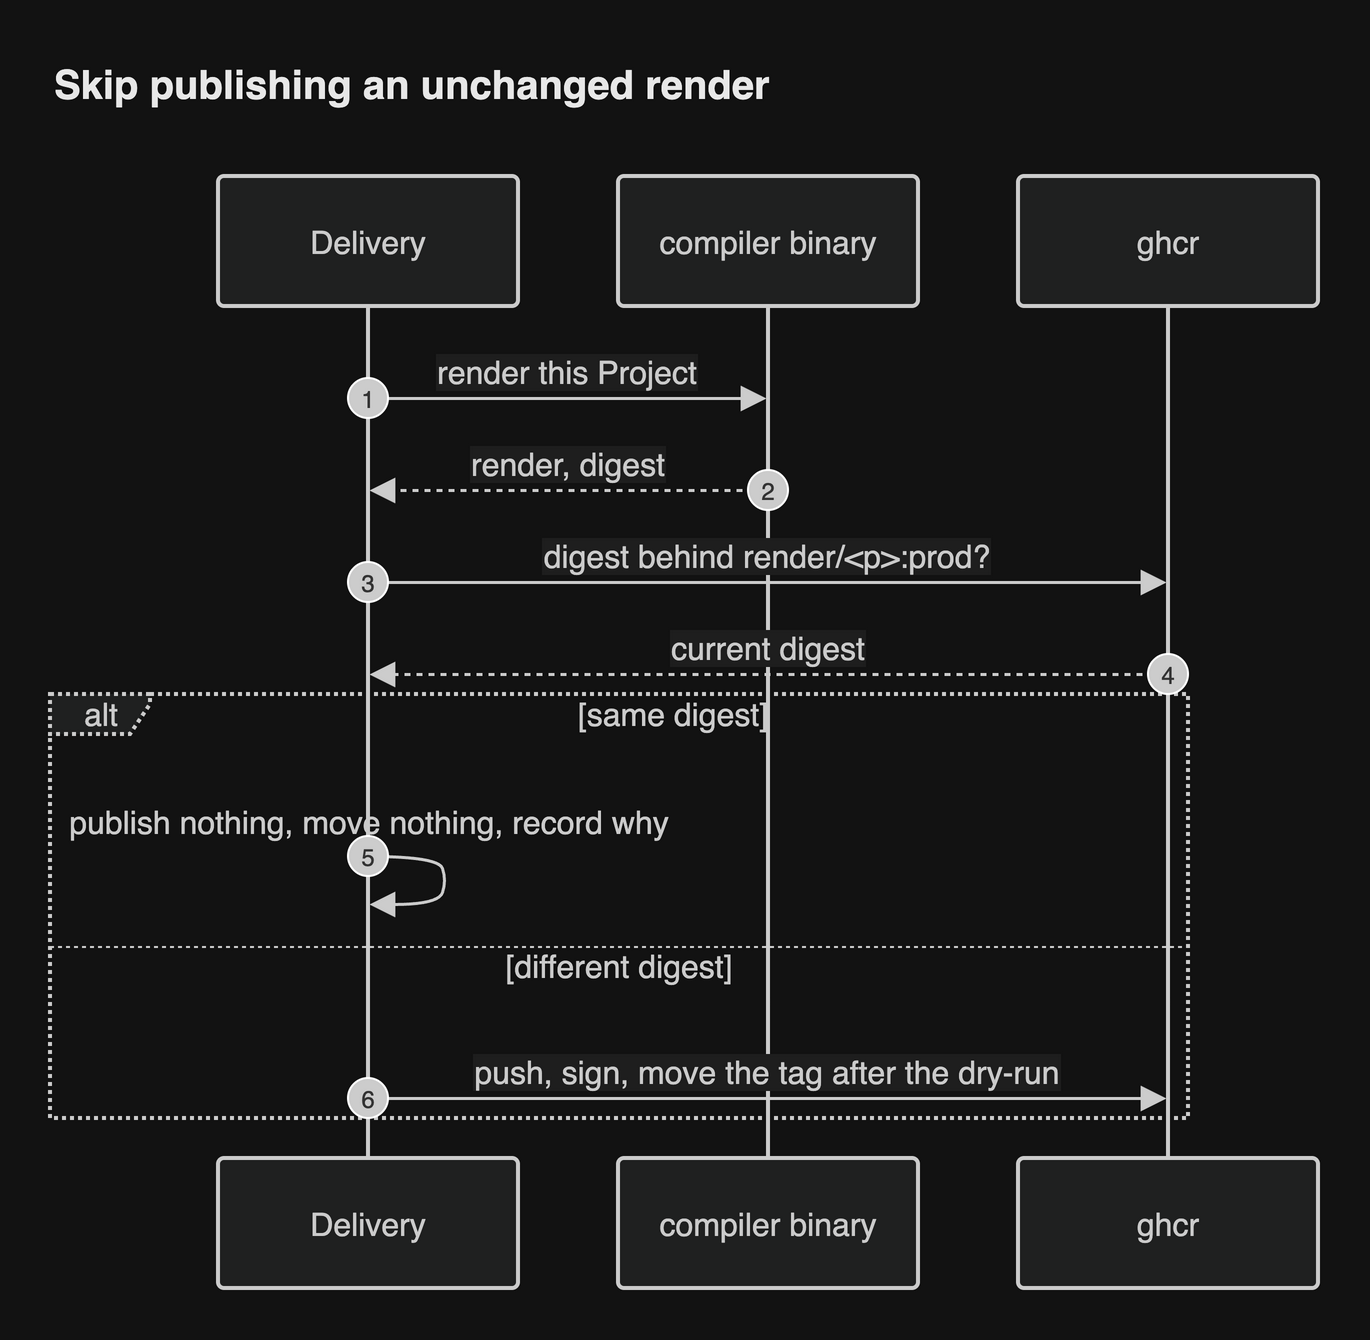

The diagram above was exported from draw.io. Its source (the exported page's mxGraphModel, read from the mxfile embedded in the PNG):
<mxGraphModel grid="0" gridSize="10" guides="1" tooltips="1" connect="1" arrows="1" fold="0" page="0" pageScale="1" pageWidth="827" pageHeight="1169" math="0" shadow="0">
  <root>
    <mxCell id="0" />
    <mxCell id="1" parent="0" />
    <UserObject label="Delivery" mermaidId="n:S" mermaidBaseStyle="html=1;shape=umlLifeline;perimeter=lifelinePerimeter;whiteSpace=wrap;container=1;dropTarget=0;collapsible=0;recursiveResize=0;outlineConnect=0;portConstraint=eastwest;newEdgeStyle={&quot;edgeStyle&quot;:&quot;sequenceEdgeStyle&quot;,&quot;libavoidRouting&quot;:0,&quot;curved&quot;:0,&quot;rounded&quot;:0};lifelineDashed=0;strokeWidth=2;rounded=1;absoluteArcSize=1;arcSize=6;lifelineColor=light-dark(#9370DB,#cccccc);size=65;lifelineMirror=1;fillColor=light-dark(#ECECFF,#1f2020);strokeColor=light-dark(#9370DB,#cccccc);fontColor=light-dark(#333333,#cccccc);fontSize=16;fontFamily=Helvetica;" mermaidBaseValue="Delivery" id="2">
      <mxCell parent="1" style="html=1;shape=umlLifeline;perimeter=lifelinePerimeter;whiteSpace=wrap;container=1;dropTarget=0;collapsible=0;recursiveResize=0;outlineConnect=0;portConstraint=eastwest;newEdgeStyle={&quot;edgeStyle&quot;:&quot;sequenceEdgeStyle&quot;,&quot;libavoidRouting&quot;:0,&quot;curved&quot;:0,&quot;rounded&quot;:0};lifelineDashed=0;strokeWidth=2;rounded=1;absoluteArcSize=1;arcSize=6;lifelineColor=light-dark(#9370DB,#cccccc);size=65;lifelineMirror=1;fillColor=light-dark(#ECECFF,#1f2020);strokeColor=light-dark(#9370DB,#cccccc);fontColor=light-dark(#333333,#cccccc);fontSize=16;fontFamily=Helvetica;" vertex="1">
        <mxGeometry height="556" width="150" x="84" as="geometry" />
      </mxCell>
    </UserObject>
    <UserObject label="compiler binary" mermaidId="n:R" mermaidBaseStyle="html=1;shape=umlLifeline;perimeter=lifelinePerimeter;whiteSpace=wrap;container=1;dropTarget=0;collapsible=0;recursiveResize=0;outlineConnect=0;portConstraint=eastwest;newEdgeStyle={&quot;edgeStyle&quot;:&quot;sequenceEdgeStyle&quot;,&quot;libavoidRouting&quot;:0,&quot;curved&quot;:0,&quot;rounded&quot;:0};lifelineDashed=0;strokeWidth=2;rounded=1;absoluteArcSize=1;arcSize=6;lifelineColor=light-dark(#9370DB,#cccccc);size=65;lifelineMirror=1;fillColor=light-dark(#ECECFF,#1f2020);strokeColor=light-dark(#9370DB,#cccccc);fontColor=light-dark(#333333,#cccccc);fontSize=16;fontFamily=Helvetica;" mermaidBaseValue="compiler binary" id="3">
      <mxCell parent="1" style="html=1;shape=umlLifeline;perimeter=lifelinePerimeter;whiteSpace=wrap;container=1;dropTarget=0;collapsible=0;recursiveResize=0;outlineConnect=0;portConstraint=eastwest;newEdgeStyle={&quot;edgeStyle&quot;:&quot;sequenceEdgeStyle&quot;,&quot;libavoidRouting&quot;:0,&quot;curved&quot;:0,&quot;rounded&quot;:0};lifelineDashed=0;strokeWidth=2;rounded=1;absoluteArcSize=1;arcSize=6;lifelineColor=light-dark(#9370DB,#cccccc);size=65;lifelineMirror=1;fillColor=light-dark(#ECECFF,#1f2020);strokeColor=light-dark(#9370DB,#cccccc);fontColor=light-dark(#333333,#cccccc);fontSize=16;fontFamily=Helvetica;" vertex="1">
        <mxGeometry height="556" width="150" x="284" as="geometry" />
      </mxCell>
    </UserObject>
    <UserObject label="ghcr" mermaidId="n:O" mermaidBaseStyle="html=1;shape=umlLifeline;perimeter=lifelinePerimeter;whiteSpace=wrap;container=1;dropTarget=0;collapsible=0;recursiveResize=0;outlineConnect=0;portConstraint=eastwest;newEdgeStyle={&quot;edgeStyle&quot;:&quot;sequenceEdgeStyle&quot;,&quot;libavoidRouting&quot;:0,&quot;curved&quot;:0,&quot;rounded&quot;:0};lifelineDashed=0;strokeWidth=2;rounded=1;absoluteArcSize=1;arcSize=6;lifelineColor=light-dark(#9370DB,#cccccc);size=65;lifelineMirror=1;fillColor=light-dark(#ECECFF,#1f2020);strokeColor=light-dark(#9370DB,#cccccc);fontColor=light-dark(#333333,#cccccc);fontSize=16;fontFamily=Helvetica;" mermaidBaseValue="ghcr" id="4">
      <mxCell parent="1" style="html=1;shape=umlLifeline;perimeter=lifelinePerimeter;whiteSpace=wrap;container=1;dropTarget=0;collapsible=0;recursiveResize=0;outlineConnect=0;portConstraint=eastwest;newEdgeStyle={&quot;edgeStyle&quot;:&quot;sequenceEdgeStyle&quot;,&quot;libavoidRouting&quot;:0,&quot;curved&quot;:0,&quot;rounded&quot;:0};lifelineDashed=0;strokeWidth=2;rounded=1;absoluteArcSize=1;arcSize=6;lifelineColor=light-dark(#9370DB,#cccccc);size=65;lifelineMirror=1;fillColor=light-dark(#ECECFF,#1f2020);strokeColor=light-dark(#9370DB,#cccccc);fontColor=light-dark(#333333,#cccccc);fontSize=16;fontFamily=Helvetica;" vertex="1">
        <mxGeometry height="556" width="150" x="484" as="geometry" />
      </mxCell>
    </UserObject>
    <UserObject label="alt" mermaidId="n:f0" mermaidBaseStyle="html=1;shape=umlFrame;dashed=1;fixDash=1;dashPattern=2 2;strokeWidth=2;pointerEvents=0;dropTarget=0;fillColor=light-dark(#ECECFF,#1f2020);strokeColor=light-dark(#9370DB,#cccccc);fontSize=16;align=center;verticalAlign=middle;fontColor=light-dark(#333333,#cccccc);height=20;width=50;fontFamily=Helvetica;" mermaidBaseValue="alt" id="5">
      <mxCell parent="1" style="html=1;shape=umlFrame;dashed=1;fixDash=1;dashPattern=2 2;strokeWidth=2;pointerEvents=0;dropTarget=0;fillColor=light-dark(#ECECFF,#1f2020);strokeColor=light-dark(#9370DB,#cccccc);fontSize=16;align=center;verticalAlign=middle;fontColor=light-dark(#333333,#cccccc);height=20;width=50;fontFamily=Helvetica;" vertex="1">
        <mxGeometry height="212" width="569" y="259" as="geometry" />
      </mxCell>
    </UserObject>
    <mxCell id="6" parent="5" style="text;strokeColor=none;fillColor=none;align=center;verticalAlign=middle;whiteSpace=wrap;fontSize=16;fontColor=light-dark(#333333,#cccccc);fontFamily=Helvetica;" value="[same digest]" vertex="1">
      <mxGeometry height="16" width="515" x="54" y="2" as="geometry" />
    </mxCell>
    <mxCell id="7" parent="5" style="shape=line;dashed=1;fixDash=1;dashPattern=2 2;strokeColor=light-dark(#9370DB,#cccccc);fontFamily=Helvetica;" vertex="1">
      <mxGeometry height="1" width="569" y="126" as="geometry" />
    </mxCell>
    <mxCell id="8" parent="5" style="text;strokeColor=none;fillColor=none;align=center;verticalAlign=middle;whiteSpace=wrap;fontSize=16;fontColor=light-dark(#333333,#cccccc);fontFamily=Helvetica;" value="[different digest]" vertex="1">
      <mxGeometry height="16" width="569" y="128" as="geometry" />
    </mxCell>
    <UserObject label="render this Project" mermaidId="e:S-&gt;R#0" mermaidBaseStyle="endArrow=block;endSize=9;verticalAlign=bottom;spacingBottom=2;edgeStyle=sequenceEdgeStyle;libavoidRouting=0;curved=0;rounded=0;fontSize=16;strokeWidth=1.5;strokeColor=light-dark(#333333,#cccccc);fontColor=light-dark(#333333,#cccccc);fontFamily=Helvetica;labelBackgroundColor=light-dark(#ffffff,#1e1e1e);" mermaidBaseValue="render this Project" id="9">
      <mxCell edge="1" parent="1" source="2" style="endArrow=block;endSize=9;verticalAlign=bottom;spacingBottom=2;edgeStyle=sequenceEdgeStyle;libavoidRouting=0;curved=0;rounded=0;fontSize=16;strokeWidth=1.5;strokeColor=light-dark(#333333,#cccccc);fontColor=light-dark(#333333,#cccccc);fontFamily=Helvetica;labelBackgroundColor=light-dark(#ffffff,#1e1e1e);" target="3">
        <mxGeometry relative="1" as="geometry">
          <Array as="points">
            <mxPoint x="259" y="111" />
          </Array>
          <mxPoint x="159" y="111" as="sourcePoint" />
          <mxPoint x="359" y="111" as="targetPoint" />
        </mxGeometry>
      </mxCell>
    </UserObject>
    <mxCell id="10" parent="1" style="ellipse;aspect=fixed;fillColor=light-dark(#333333,#cccccc);align=center;verticalAlign=middle;fontColor=light-dark(#FFFFFF,#333333);fontSize=12;fontFamily=Helvetica;" value="1" vertex="1">
      <mxGeometry height="20" width="20" x="149" y="101" as="geometry" />
    </mxCell>
    <UserObject label="render, digest" mermaidId="e:R-&gt;S#0" mermaidBaseStyle="dashed=1;fixDash=1;dashPattern=3 3;endArrow=block;endSize=9;verticalAlign=bottom;spacingBottom=2;edgeStyle=sequenceEdgeStyle;libavoidRouting=0;curved=0;rounded=0;fontSize=16;strokeWidth=1.5;strokeColor=light-dark(#333333,#cccccc);fontColor=light-dark(#333333,#cccccc);fontFamily=Helvetica;labelBackgroundColor=light-dark(#ffffff,#1e1e1e);" mermaidBaseValue="render, digest" id="11">
      <mxCell edge="1" parent="1" source="3" style="dashed=1;fixDash=1;dashPattern=3 3;endArrow=block;endSize=9;verticalAlign=bottom;spacingBottom=2;edgeStyle=sequenceEdgeStyle;libavoidRouting=0;curved=0;rounded=0;fontSize=16;strokeWidth=1.5;strokeColor=light-dark(#333333,#cccccc);fontColor=light-dark(#333333,#cccccc);fontFamily=Helvetica;labelBackgroundColor=light-dark(#ffffff,#1e1e1e);" target="2">
        <mxGeometry relative="1" as="geometry">
          <Array as="points">
            <mxPoint x="259" y="157" />
          </Array>
          <mxPoint x="359" y="157" as="sourcePoint" />
          <mxPoint x="159" y="157" as="targetPoint" />
        </mxGeometry>
      </mxCell>
    </UserObject>
    <mxCell id="12" parent="1" style="ellipse;aspect=fixed;fillColor=light-dark(#333333,#cccccc);align=center;verticalAlign=middle;fontColor=light-dark(#FFFFFF,#333333);fontSize=12;fontFamily=Helvetica;" value="2" vertex="1">
      <mxGeometry height="20" width="20" x="349" y="147" as="geometry" />
    </mxCell>
    <UserObject label="digest behind render/&lt;p&gt;:prod?" mermaidId="e:S-&gt;O#0" mermaidBaseStyle="endArrow=block;endSize=9;verticalAlign=bottom;spacingBottom=2;edgeStyle=sequenceEdgeStyle;libavoidRouting=0;curved=0;rounded=0;fontSize=16;strokeWidth=1.5;strokeColor=light-dark(#333333,#cccccc);fontColor=light-dark(#333333,#cccccc);fontFamily=Helvetica;labelBackgroundColor=light-dark(#ffffff,#1e1e1e);" mermaidBaseValue="digest behind render/&lt;p&gt;:prod?" id="13">
      <mxCell edge="1" parent="1" source="2" style="endArrow=block;endSize=9;verticalAlign=bottom;spacingBottom=2;edgeStyle=sequenceEdgeStyle;libavoidRouting=0;curved=0;rounded=0;fontSize=16;strokeWidth=1.5;strokeColor=light-dark(#333333,#cccccc);fontColor=light-dark(#333333,#cccccc);fontFamily=Helvetica;labelBackgroundColor=light-dark(#ffffff,#1e1e1e);" target="4">
        <mxGeometry relative="1" as="geometry">
          <Array as="points">
            <mxPoint x="359" y="203" />
          </Array>
          <mxPoint x="159" y="203" as="sourcePoint" />
          <mxPoint x="559" y="203" as="targetPoint" />
        </mxGeometry>
      </mxCell>
    </UserObject>
    <mxCell id="14" parent="1" style="ellipse;aspect=fixed;fillColor=light-dark(#333333,#cccccc);align=center;verticalAlign=middle;fontColor=light-dark(#FFFFFF,#333333);fontSize=12;fontFamily=Helvetica;" value="3" vertex="1">
      <mxGeometry height="20" width="20" x="149" y="193" as="geometry" />
    </mxCell>
    <UserObject label="current digest" mermaidId="e:O-&gt;S#0" mermaidBaseStyle="dashed=1;fixDash=1;dashPattern=3 3;endArrow=block;endSize=9;verticalAlign=bottom;spacingBottom=2;edgeStyle=sequenceEdgeStyle;libavoidRouting=0;curved=0;rounded=0;fontSize=16;strokeWidth=1.5;strokeColor=light-dark(#333333,#cccccc);fontColor=light-dark(#333333,#cccccc);fontFamily=Helvetica;labelBackgroundColor=light-dark(#ffffff,#1e1e1e);" mermaidBaseValue="current digest" id="15">
      <mxCell edge="1" parent="1" source="4" style="dashed=1;fixDash=1;dashPattern=3 3;endArrow=block;endSize=9;verticalAlign=bottom;spacingBottom=2;edgeStyle=sequenceEdgeStyle;libavoidRouting=0;curved=0;rounded=0;fontSize=16;strokeWidth=1.5;strokeColor=light-dark(#333333,#cccccc);fontColor=light-dark(#333333,#cccccc);fontFamily=Helvetica;labelBackgroundColor=light-dark(#ffffff,#1e1e1e);" target="2">
        <mxGeometry relative="1" as="geometry">
          <Array as="points">
            <mxPoint x="359" y="249" />
          </Array>
          <mxPoint x="559" y="249" as="sourcePoint" />
          <mxPoint x="159" y="249" as="targetPoint" />
        </mxGeometry>
      </mxCell>
    </UserObject>
    <mxCell id="16" parent="1" style="ellipse;aspect=fixed;fillColor=light-dark(#333333,#cccccc);align=center;verticalAlign=middle;fontColor=light-dark(#FFFFFF,#333333);fontSize=12;fontFamily=Helvetica;" value="4" vertex="1">
      <mxGeometry height="20" width="20" x="549" y="239" as="geometry" />
    </mxCell>
    <UserObject label="" mermaidId="e:S-&gt;S#0" mermaidBaseStyle="edgeStyle=sequenceEdgeStyle;libavoidRouting=0;curved=1;endArrow=block;endSize=9;verticalAlign=bottom;align=center;fontSize=16;strokeWidth=1.5;strokeColor=light-dark(#333333,#cccccc);fontColor=light-dark(#333333,#cccccc);fontFamily=Helvetica;labelBackgroundColor=light-dark(#ffffff,#1e1e1e);" mermaidBaseValue="" id="17">
      <mxCell edge="1" parent="1" source="2" style="edgeStyle=sequenceEdgeStyle;libavoidRouting=0;curved=1;endArrow=block;endSize=9;verticalAlign=bottom;align=center;fontSize=16;strokeWidth=1.5;strokeColor=light-dark(#333333,#cccccc);fontColor=light-dark(#333333,#cccccc);fontFamily=Helvetica;labelBackgroundColor=light-dark(#ffffff,#1e1e1e);" target="2">
        <mxGeometry relative="1" as="geometry">
          <Array as="points">
            <mxPoint x="194" y="340" />
            <mxPoint x="198" y="352" />
            <mxPoint x="194" y="364" />
          </Array>
          <mxPoint x="159" y="340" as="sourcePoint" />
          <mxPoint x="159" y="364" as="targetPoint" />
        </mxGeometry>
      </mxCell>
    </UserObject>
    <mxCell id="18" parent="1" style="text;html=1;strokeColor=none;fillColor=none;align=center;verticalAlign=middle;fontSize=16;fontColor=light-dark(#333333,#cccccc);fontFamily=Helvetica;" value="publish nothing, move nothing, record why" vertex="1">
      <mxGeometry height="18" width="200" x="59" y="314" as="geometry" />
    </mxCell>
    <mxCell id="19" parent="1" style="ellipse;aspect=fixed;fillColor=light-dark(#333333,#cccccc);align=center;verticalAlign=middle;fontColor=light-dark(#FFFFFF,#333333);fontSize=12;fontFamily=Helvetica;" value="5" vertex="1">
      <mxGeometry height="20" width="20" x="149" y="330" as="geometry" />
    </mxCell>
    <UserObject label="push, sign, move the tag after the dry-run" mermaidId="e:S-&gt;O#1" mermaidBaseStyle="endArrow=block;endSize=9;verticalAlign=bottom;spacingBottom=2;edgeStyle=sequenceEdgeStyle;libavoidRouting=0;curved=0;rounded=0;fontSize=16;strokeWidth=1.5;strokeColor=light-dark(#333333,#cccccc);fontColor=light-dark(#333333,#cccccc);fontFamily=Helvetica;labelBackgroundColor=light-dark(#ffffff,#1e1e1e);" mermaidBaseValue="push, sign, move the tag after the dry-run" id="20">
      <mxCell edge="1" parent="1" source="2" style="endArrow=block;endSize=9;verticalAlign=bottom;spacingBottom=2;edgeStyle=sequenceEdgeStyle;libavoidRouting=0;curved=0;rounded=0;fontSize=16;strokeWidth=1.5;strokeColor=light-dark(#333333,#cccccc);fontColor=light-dark(#333333,#cccccc);fontFamily=Helvetica;labelBackgroundColor=light-dark(#ffffff,#1e1e1e);" target="4">
        <mxGeometry relative="1" as="geometry">
          <Array as="points">
            <mxPoint x="359" y="461" />
          </Array>
          <mxPoint x="159" y="461" as="sourcePoint" />
          <mxPoint x="559" y="461" as="targetPoint" />
        </mxGeometry>
      </mxCell>
    </UserObject>
    <mxCell id="21" parent="1" style="ellipse;aspect=fixed;fillColor=light-dark(#333333,#cccccc);align=center;verticalAlign=middle;fontColor=light-dark(#FFFFFF,#333333);fontSize=12;fontFamily=Helvetica;" value="6" vertex="1">
      <mxGeometry height="20" width="20" x="149" y="451" as="geometry" />
    </mxCell>
    <mxCell id="header" value="Skip publishing an unchanged render" style="text;html=1;whiteSpace=wrap;align=left;verticalAlign=middle;fontSize=20;fontStyle=1;fontColor=light-dark(#1a1a1a,#e8e8e8);fontFamily=Helvetica;" vertex="1" parent="1">
      <mxGeometry x="0" y="-64" width="634" height="36" as="geometry" />
    </mxCell>
  </root>
</mxGraphModel>